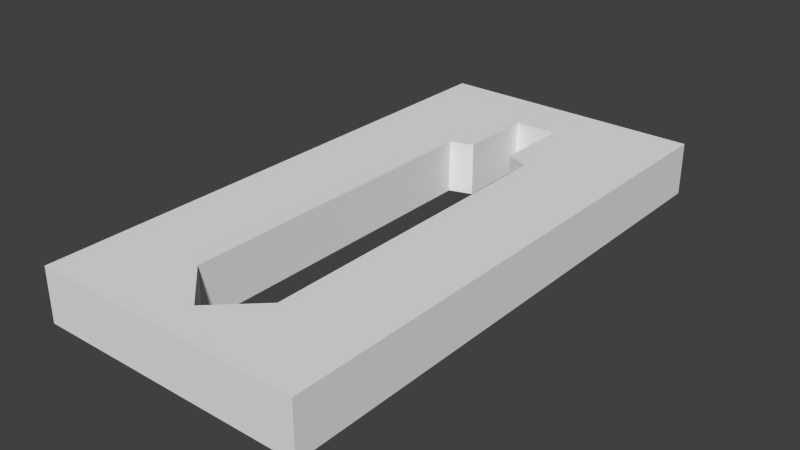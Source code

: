 # Source: GreatswordCast.blend  (saved by Blender 2.71.0; exported with 4.5.12 LTS)
import bpy
from mathutils import Matrix  # noqa: F401  (used for matrix-valued properties, if any)

bpy.ops.wm.read_factory_settings(use_empty=True)
scene = bpy.context.scene
scene.name = 'Scene'

# ---- collections
col_collection_1 = bpy.data.collections.new('Collection 1'); scene.collection.children.link(col_collection_1)

# ---- world
world_world = bpy.data.worlds.new('World'); scene.world = world_world
world_world.color = (0.05088, 0.05088, 0.05088)
world_world.use_sun_shadow = False
world_world.sun_shadow_jitter_overblur = 0.0
world_world.cycles.sampling_method = 'MANUAL'
world_world.cycles.sample_map_resolution = 256

# ---- meshes
me_cube_001 = bpy.data.meshes.new('Cube.001')
me_cube_001.from_pydata([(-2.0, -1.0, 0.392), (-2.0, 1.0, 0.392), (-2.0, 1.0, 0.0), (-2.0, -1.0, 0.0), (2.0, -1.0, 0.392), (2.0, -1.0, 0.0), (-1.739, 0.0, 0.392), (-1.739, 0.0, 0.392), (-1.739, 0.0, 0.392), (-1.431, 0.3255, 0.392), (0.9574, 0.3255, 0.392), (1.014, 0.1574, 0.392), (1.578, 0.1574, 0.392), (1.578, -0.1574, 0.392), (2.0, 1.0, 0.392), (1.014, -0.1574, 0.392), (0.9574, -0.3255, 0.392), (-1.431, -0.3255, 0.392), (2.0, 1.0, 0.0), (-1.739, 0.0, 0.0), (-1.431, -0.3255, 0.0), (0.9574, -0.3255, 0.0), (1.014, -0.1574, 0.0), (1.578, -0.1574, 0.0), (1.578, 0.1574, 0.0), (1.014, 0.1574, 0.0), (0.9574, 0.3255, 0.0), (-1.431, 0.3255, 0.0), (-1.739, 0.0, 0.0), (-1.739, 0.0, 0.0)], [], [(0, 1, 2, 3), (4, 0, 3, 5), (1, 6, 7, 8, 9, 10, 11, 12, 13, 4, 14), (0, 4, 13, 15, 16, 17, 6, 1), (1, 14, 18, 2), (3, 2, 19, 20, 21, 22, 23, 18, 5), (2, 18, 23, 24, 25, 26, 27, 28, 29, 19), (14, 4, 5, 18), (12, 11, 25, 24), (13, 12, 24, 23), (11, 10, 26, 25), (15, 13, 23, 22), (10, 9, 27, 26), (22, 21, 16, 15), (9, 8, 28, 27), (21, 20, 17, 16), (8, 7, 29, 28), (20, 19, 6, 17), (7, 6, 19, 29)])
_ca = me_cube_001.color_attributes.new('Col', 'BYTE_COLOR', 'CORNER')
_ca.data.foreach_set('color', [1.0, 1.0, 1.0, 1.0, 1.0, 1.0, 1.0, 1.0, 1.0, 1.0, 1.0, 1.0, 0.7529, 0.8796, 0.7605, 1.0, 1.0, 0.9387, 0.9131, 1.0, 1.0, 1.0, 1.0, 1.0, 0.7529, 0.8796, 0.7605, 1.0, 0.7529, 0.855, 0.7305, 1.0, 0.8714, 0.6867, 0.9047, 1.0, 0.9387, 0.9047, 0.9387, 1.0, 0.9387, 0.9047, 0.9387, 1.0, 0.9387, 0.9047, 0.9387, 1.0, 1.0, 0.9911, 1.0, 1.0, 1.0, 1.0, 1.0, 1.0, 1.0, 1.0, 1.0, 1.0, 1.0, 1.0, 0.9911, 1.0, 1.0, 0.9473, 0.9301, 1.0, 0.7231, 0.9911, 0.7454, 1.0, 0.8714, 0.9911, 0.9047, 1.0, 0.7084, 0.5583, 0.7379, 1.0, 0.7231, 0.9911, 0.7454, 1.0, 1.0, 0.9473, 0.9301, 1.0, 1.0, 1.0, 1.0, 1.0, 1.0, 1.0, 1.0, 1.0, 0.7529, 0.624, 0.7835, 1.0, 0.9387, 0.9047, 0.9387, 1.0, 0.8714, 0.6867, 0.9047, 1.0, 0.8714, 0.6867, 0.9047, 1.0, 0.8632, 0.9911, 0.8963, 1.0, 0.7084, 0.9911, 0.7379, 1.0, 0.7379, 0.5841, 0.7682, 1.0, 0.7157, 1.0, 0.7454, 1.0, 0.7605, 0.6445, 0.7835, 1.0, 0.956, 0.9301, 0.956, 1.0, 1.0, 1.0, 1.0, 1.0, 1.0, 1.0, 1.0, 1.0, 1.0, 1.0, 1.0, 1.0, 0.9387, 1.0, 0.956, 1.0, 0.7084, 1.0, 0.7379, 1.0, 0.7084, 1.0, 0.7379, 1.0, 0.7605, 0.6445, 0.7835, 1.0, 0.7084, 1.0, 0.7379, 1.0, 0.9387, 1.0, 0.956, 1.0, 1.0, 1.0, 1.0, 1.0, 1.0, 1.0, 1.0, 1.0, 1.0, 1.0, 1.0, 1.0, 0.9387, 0.9047, 0.9473, 1.0, 0.956, 0.9301, 0.956, 1.0, 0.956, 0.9301, 0.956, 1.0, 0.956, 0.9301, 0.956, 1.0, 0.8714, 0.9911, 0.9047, 1.0, 1.0, 0.9387, 0.9131, 1.0, 1.0, 0.9387, 0.9131, 1.0, 0.8714, 0.9734, 0.9047, 1.0, 1.0, 1.0, 0.9911, 1.0, 1.0, 1.0, 1.0, 1.0, 1.0, 0.9734, 0.956, 1.0, 1.0, 0.9387, 0.9131, 1.0, 1.0, 1.0, 1.0, 1.0, 0.9216, 1.0, 0.9301, 1.0, 1.0, 1.0, 1.0, 1.0, 0.9387, 1.0, 0.956, 1.0, 1.0, 1.0, 1.0, 1.0, 1.0, 1.0, 1.0, 1.0, 1.0, 1.0, 1.0, 1.0, 1.0, 1.0, 1.0, 1.0, 1.0, 1.0, 1.0, 1.0, 1.0, 1.0, 1.0, 1.0, 0.9387, 1.0, 0.956, 1.0, 1.0, 1.0, 1.0, 1.0, 1.0, 1.0, 1.0, 1.0, 1.0, 1.0, 1.0, 1.0, 1.0, 1.0, 1.0, 1.0, 1.0, 1.0, 1.0, 1.0, 1.0, 1.0, 1.0, 1.0, 1.0, 1.0, 1.0, 1.0, 1.0, 1.0, 1.0, 1.0, 1.0, 1.0, 1.0, 1.0, 1.0, 0.9911, 1.0, 1.0, 0.9387, 0.9047, 0.9387, 1.0, 1.0, 1.0, 1.0, 1.0, 1.0, 1.0, 1.0, 1.0, 1.0, 1.0, 1.0, 1.0, 1.0, 1.0, 1.0, 1.0, 0.7529, 0.624, 0.7835, 1.0, 1.0, 1.0, 1.0, 1.0, 1.0, 1.0, 1.0, 1.0, 1.0, 1.0, 1.0, 1.0, 1.0, 1.0, 1.0, 1.0, 1.0, 1.0, 1.0, 1.0, 1.0, 1.0, 1.0, 1.0, 0.956, 0.9301, 0.956, 1.0, 0.7084, 0.5647, 0.7379, 1.0, 0.7529, 0.624, 0.7835, 1.0, 1.0, 1.0, 1.0, 1.0, 1.0, 1.0, 1.0, 1.0, 1.0, 1.0, 1.0, 1.0, 1.0, 1.0, 1.0, 1.0])
me_cube_001.use_remesh_preserve_volume = False
me_cube_001.use_remesh_preserve_attributes = False
me_cube_001.use_mirror_vertex_groups = False
me_cube_001.update()

# ---- objects
ob_cube = bpy.data.objects.new('Cube', me_cube_001)

# ---- transforms, parenting, visibility, modifiers, constraints
ob_cube.location = (0.0, 0.0, 0.0)
ob_cube.rotation_euler = (0.0, 0.0, 1.571)
ob_cube.lineart.crease_threshold = 0.0

# ---- collection membership
col_collection_1.objects.link(ob_cube)

# ---- scene / render settings (as saved in the file)
scene.frame_start = 1; scene.frame_end = 250; scene.frame_set(1)
scene.render.engine = 'BLENDER_EEVEE_NEXT'
scene.render.resolution_percentage = 50
scene.render.dither_intensity = 0.0
scene.cycles.use_denoising = False
scene.cycles.samples = 10
scene.cycles.sampling_pattern = 'TABULATED_SOBOL'
scene.cycles.light_sampling_threshold = 0.0
scene.cycles.use_adaptive_sampling = False
scene.cycles.use_light_tree = False
scene.cycles.blur_glossy = 0.0
scene.cycles.volume_bounces = 1
scene.cycles.pixel_filter_type = 'GAUSSIAN'
scene.cycles.sample_clamp_indirect = 0.0
scene.view_settings.view_transform = 'Standard'
bpy.context.view_layer.update()

# ---- added for rendering (the .blend has no active camera and no usable light): camera, sun
cam_auto = bpy.data.cameras.new('AutoCamera')
cam_auto.lens = 50.0
cam_auto.sensor_width = 36.0
cam_auto.clip_end = 1000.0
ob_auto_camera = bpy.data.objects.new('AutoCamera', cam_auto)
scene.collection.objects.link(ob_auto_camera)
ob_auto_camera.location = (4.1536, -4.98432, 3.5189)
ob_auto_camera.rotation_euler = (1.09748, -7.21219e-08, 0.694738)
scene.camera = ob_auto_camera
light_auto_sun = bpy.data.lights.new('AutoSun', 'SUN')
light_auto_sun.energy = 3.0
light_auto_sun.angle = 0.0523599
ob_auto_sun = bpy.data.objects.new('AutoSun', light_auto_sun)
scene.collection.objects.link(ob_auto_sun)
ob_auto_sun.rotation_euler = (0.872665, 0.174533, 0.523599)
bpy.context.view_layer.update()
